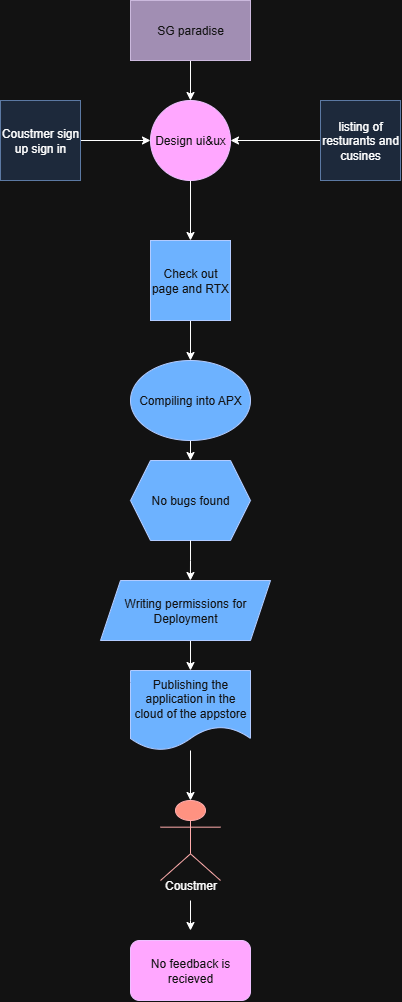

The diagram above was exported from draw.io. Its source (the exported page's mxGraphModel, read from the mxfile embedded in the PNG):
<mxGraphModel dx="920" dy="509" grid="1" gridSize="10" guides="1" tooltips="1" connect="1" arrows="1" fold="1" page="1" pageScale="1" pageWidth="827" pageHeight="1169" math="0" shadow="0">
  <root>
    <mxCell id="0" />
    <mxCell id="1" parent="0" />
    <mxCell id="o_lHtFMO9CHaw6zS7oIG-42" style="edgeStyle=orthogonalEdgeStyle;rounded=0;orthogonalLoop=1;jettySize=auto;html=1;exitX=0.5;exitY=1;exitDx=0;exitDy=0;entryX=0.5;entryY=0;entryDx=0;entryDy=0;" edge="1" parent="1" source="o_lHtFMO9CHaw6zS7oIG-32" target="o_lHtFMO9CHaw6zS7oIG-34">
      <mxGeometry relative="1" as="geometry" />
    </mxCell>
    <mxCell id="o_lHtFMO9CHaw6zS7oIG-32" value="SG paradise" style="rounded=0;whiteSpace=wrap;html=1;fillColor=#76608a;fontColor=#ffffff;strokeColor=#432D57;" vertex="1" parent="1">
      <mxGeometry x="340" y="30" width="120" height="60" as="geometry" />
    </mxCell>
    <mxCell id="o_lHtFMO9CHaw6zS7oIG-59" style="edgeStyle=orthogonalEdgeStyle;rounded=0;orthogonalLoop=1;jettySize=auto;html=1;exitX=0.5;exitY=1;exitDx=0;exitDy=0;" edge="1" parent="1" source="o_lHtFMO9CHaw6zS7oIG-34" target="o_lHtFMO9CHaw6zS7oIG-38">
      <mxGeometry relative="1" as="geometry" />
    </mxCell>
    <mxCell id="o_lHtFMO9CHaw6zS7oIG-34" value="Design ui&amp;amp;ux" style="ellipse;whiteSpace=wrap;html=1;aspect=fixed;fillColor=#6a00ff;fontColor=#ffffff;strokeColor=#3700CC;" vertex="1" parent="1">
      <mxGeometry x="360" y="130" width="80" height="80" as="geometry" />
    </mxCell>
    <mxCell id="o_lHtFMO9CHaw6zS7oIG-60" style="edgeStyle=orthogonalEdgeStyle;rounded=0;orthogonalLoop=1;jettySize=auto;html=1;exitX=1;exitY=0.5;exitDx=0;exitDy=0;entryX=0;entryY=0.5;entryDx=0;entryDy=0;" edge="1" parent="1" source="o_lHtFMO9CHaw6zS7oIG-35" target="o_lHtFMO9CHaw6zS7oIG-34">
      <mxGeometry relative="1" as="geometry" />
    </mxCell>
    <mxCell id="o_lHtFMO9CHaw6zS7oIG-35" value="Coustmer sign up sign in" style="whiteSpace=wrap;html=1;aspect=fixed;fillColor=#dae8fc;strokeColor=#6c8ebf;" vertex="1" parent="1">
      <mxGeometry x="210" y="130" width="80" height="80" as="geometry" />
    </mxCell>
    <mxCell id="o_lHtFMO9CHaw6zS7oIG-61" style="edgeStyle=orthogonalEdgeStyle;rounded=0;orthogonalLoop=1;jettySize=auto;html=1;" edge="1" parent="1" source="o_lHtFMO9CHaw6zS7oIG-36" target="o_lHtFMO9CHaw6zS7oIG-34">
      <mxGeometry relative="1" as="geometry" />
    </mxCell>
    <mxCell id="o_lHtFMO9CHaw6zS7oIG-36" value="listing of resturants and cusines" style="whiteSpace=wrap;html=1;aspect=fixed;fillColor=#dae8fc;strokeColor=#6c8ebf;" vertex="1" parent="1">
      <mxGeometry x="530" y="130" width="80" height="80" as="geometry" />
    </mxCell>
    <mxCell id="o_lHtFMO9CHaw6zS7oIG-52" style="edgeStyle=orthogonalEdgeStyle;rounded=0;orthogonalLoop=1;jettySize=auto;html=1;exitX=0.5;exitY=1;exitDx=0;exitDy=0;entryX=0.5;entryY=0;entryDx=0;entryDy=0;" edge="1" parent="1" source="o_lHtFMO9CHaw6zS7oIG-38" target="o_lHtFMO9CHaw6zS7oIG-39">
      <mxGeometry relative="1" as="geometry" />
    </mxCell>
    <mxCell id="o_lHtFMO9CHaw6zS7oIG-38" value="Check out page and RTX" style="whiteSpace=wrap;html=1;aspect=fixed;fillColor=#0050ef;fontColor=#ffffff;strokeColor=#001DBC;" vertex="1" parent="1">
      <mxGeometry x="360" y="270" width="80" height="80" as="geometry" />
    </mxCell>
    <mxCell id="o_lHtFMO9CHaw6zS7oIG-53" style="edgeStyle=orthogonalEdgeStyle;rounded=0;orthogonalLoop=1;jettySize=auto;html=1;exitX=0.5;exitY=1;exitDx=0;exitDy=0;entryX=0.5;entryY=0;entryDx=0;entryDy=0;" edge="1" parent="1" source="o_lHtFMO9CHaw6zS7oIG-39" target="o_lHtFMO9CHaw6zS7oIG-40">
      <mxGeometry relative="1" as="geometry" />
    </mxCell>
    <mxCell id="o_lHtFMO9CHaw6zS7oIG-39" value="Compiling into APX" style="ellipse;whiteSpace=wrap;html=1;fillColor=#0050ef;fontColor=#ffffff;strokeColor=#001DBC;" vertex="1" parent="1">
      <mxGeometry x="340" y="390" width="120" height="80" as="geometry" />
    </mxCell>
    <mxCell id="o_lHtFMO9CHaw6zS7oIG-40" value="No bugs found" style="shape=hexagon;perimeter=hexagonPerimeter2;whiteSpace=wrap;html=1;fixedSize=1;fillColor=#0050ef;fontColor=#ffffff;strokeColor=#001DBC;" vertex="1" parent="1">
      <mxGeometry x="340" y="490" width="120" height="80" as="geometry" />
    </mxCell>
    <mxCell id="o_lHtFMO9CHaw6zS7oIG-57" style="edgeStyle=orthogonalEdgeStyle;rounded=0;orthogonalLoop=1;jettySize=auto;html=1;exitX=0.5;exitY=1;exitDx=0;exitDy=0;entryX=0.5;entryY=0;entryDx=0;entryDy=0;" edge="1" parent="1" source="o_lHtFMO9CHaw6zS7oIG-41" target="o_lHtFMO9CHaw6zS7oIG-44">
      <mxGeometry relative="1" as="geometry" />
    </mxCell>
    <mxCell id="o_lHtFMO9CHaw6zS7oIG-41" value="Writing permissions for Deployment" style="shape=parallelogram;perimeter=parallelogramPerimeter;whiteSpace=wrap;html=1;fixedSize=1;fillColor=#0050ef;fontColor=#ffffff;strokeColor=#001DBC;" vertex="1" parent="1">
      <mxGeometry x="310" y="610" width="170" height="60" as="geometry" />
    </mxCell>
    <mxCell id="o_lHtFMO9CHaw6zS7oIG-50" style="edgeStyle=orthogonalEdgeStyle;rounded=0;orthogonalLoop=1;jettySize=auto;html=1;" edge="1" parent="1" source="o_lHtFMO9CHaw6zS7oIG-44" target="o_lHtFMO9CHaw6zS7oIG-47">
      <mxGeometry relative="1" as="geometry" />
    </mxCell>
    <mxCell id="o_lHtFMO9CHaw6zS7oIG-44" value="Publishing the application in the cloud of the appstore" style="shape=document;whiteSpace=wrap;html=1;boundedLbl=1;fillColor=#0050ef;fontColor=#ffffff;strokeColor=#001DBC;" vertex="1" parent="1">
      <mxGeometry x="340" y="700" width="120" height="80" as="geometry" />
    </mxCell>
    <mxCell id="o_lHtFMO9CHaw6zS7oIG-47" value="" style="shape=umlActor;verticalLabelPosition=bottom;verticalAlign=top;html=1;outlineConnect=0;fillColor=#e51400;fontColor=#ffffff;strokeColor=#B20000;" vertex="1" parent="1">
      <mxGeometry x="370" y="830" width="60" height="80" as="geometry" />
    </mxCell>
    <mxCell id="o_lHtFMO9CHaw6zS7oIG-51" value="No feedback is recieved" style="rounded=1;whiteSpace=wrap;html=1;fillColor=#6a00ff;fontColor=#ffffff;strokeColor=#3700CC;" vertex="1" parent="1">
      <mxGeometry x="340" y="970" width="120" height="60" as="geometry" />
    </mxCell>
    <mxCell id="o_lHtFMO9CHaw6zS7oIG-54" style="edgeStyle=orthogonalEdgeStyle;rounded=0;orthogonalLoop=1;jettySize=auto;html=1;exitX=0.5;exitY=1;exitDx=0;exitDy=0;entryX=0.529;entryY=0;entryDx=0;entryDy=0;entryPerimeter=0;" edge="1" parent="1" source="o_lHtFMO9CHaw6zS7oIG-40" target="o_lHtFMO9CHaw6zS7oIG-41">
      <mxGeometry relative="1" as="geometry" />
    </mxCell>
    <mxCell id="o_lHtFMO9CHaw6zS7oIG-58" style="edgeStyle=orthogonalEdgeStyle;rounded=0;orthogonalLoop=1;jettySize=auto;html=1;" edge="1" parent="1" source="o_lHtFMO9CHaw6zS7oIG-56">
      <mxGeometry relative="1" as="geometry">
        <mxPoint x="400" y="960.0000000000002" as="targetPoint" />
      </mxGeometry>
    </mxCell>
    <mxCell id="o_lHtFMO9CHaw6zS7oIG-56" value="Coustmer" style="text;html=1;align=center;verticalAlign=middle;resizable=0;points=[];autosize=1;strokeColor=none;fillColor=none;" vertex="1" parent="1">
      <mxGeometry x="360" y="900" width="80" height="30" as="geometry" />
    </mxCell>
  </root>
</mxGraphModel>